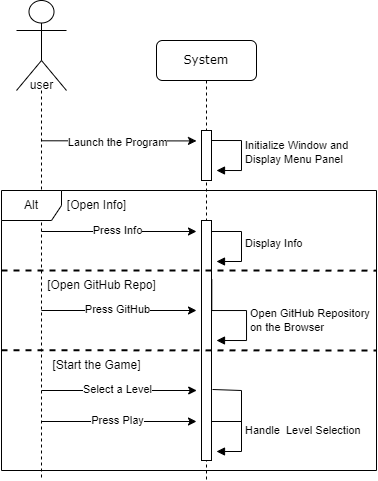

The diagram above was exported from draw.io. Its source (the exported page's mxGraphModel, read from the mxfile embedded in the PNG):
<mxGraphModel dx="1185" dy="605" grid="1" gridSize="10" guides="1" tooltips="1" connect="1" arrows="1" fold="1" page="0" pageScale="1" pageWidth="1100" pageHeight="850" background="none" math="0" shadow="0">
  <root>
    <mxCell id="0" />
    <mxCell id="1" parent="0" />
    <mxCell id="7baba1c4bc27f4b0-2" value="System" style="shape=umlLifeline;perimeter=lifelinePerimeter;whiteSpace=wrap;html=1;container=1;collapsible=0;recursiveResize=0;outlineConnect=0;rounded=1;shadow=0;comic=0;labelBackgroundColor=none;strokeWidth=1;fontFamily=Verdana;fontSize=12;align=center;" parent="1" vertex="1">
      <mxGeometry x="270" y="70" width="100" height="440" as="geometry" />
    </mxCell>
    <mxCell id="7baba1c4bc27f4b0-10" value="" style="html=1;points=[];perimeter=orthogonalPerimeter;rounded=0;shadow=0;comic=0;labelBackgroundColor=none;strokeWidth=1;fontFamily=Verdana;fontSize=12;align=center;" parent="7baba1c4bc27f4b0-2" vertex="1">
      <mxGeometry x="45" y="90" width="10" height="50" as="geometry" />
    </mxCell>
    <mxCell id="BpDK3dQW9LRFAGz6xQ-D-23" style="edgeStyle=elbowEdgeStyle;rounded=0;orthogonalLoop=1;jettySize=auto;html=1;elbow=vertical;curved=0;" parent="7baba1c4bc27f4b0-2" edge="1">
      <mxGeometry relative="1" as="geometry">
        <mxPoint x="-115.07142857142867" y="100.28571428571433" as="sourcePoint" />
        <mxPoint x="40" y="100" as="targetPoint" />
      </mxGeometry>
    </mxCell>
    <mxCell id="BpDK3dQW9LRFAGz6xQ-D-28" value="Launch the Program" style="edgeLabel;html=1;align=center;verticalAlign=middle;resizable=1;points=[];movable=1;rotatable=1;deletable=1;editable=1;locked=0;connectable=1;" parent="BpDK3dQW9LRFAGz6xQ-D-23" connectable="0" vertex="1">
      <mxGeometry x="-0.6324" y="-1" relative="1" as="geometry">
        <mxPoint x="47" as="offset" />
      </mxGeometry>
    </mxCell>
    <mxCell id="BpDK3dQW9LRFAGz6xQ-D-34" value="Initialize Window and&amp;nbsp;&lt;br&gt;Display Menu Panel" style="html=1;align=left;spacingLeft=2;endArrow=block;rounded=0;edgeStyle=orthogonalEdgeStyle;curved=0;rounded=0;" parent="7baba1c4bc27f4b0-2" edge="1">
      <mxGeometry relative="1" as="geometry">
        <mxPoint x="55" y="100" as="sourcePoint" />
        <Array as="points">
          <mxPoint x="85" y="130" />
        </Array>
        <mxPoint x="60" y="130" as="targetPoint" />
      </mxGeometry>
    </mxCell>
    <mxCell id="BpDK3dQW9LRFAGz6xQ-D-40" value="" style="html=1;points=[];perimeter=orthogonalPerimeter;rounded=0;shadow=0;comic=0;labelBackgroundColor=none;strokeWidth=1;fontFamily=Verdana;fontSize=12;align=center;" parent="7baba1c4bc27f4b0-2" vertex="1">
      <mxGeometry x="45" y="180" width="10" height="240" as="geometry" />
    </mxCell>
    <mxCell id="5LSecDbGUE-qEMBJY24E-3" value="Display Info" style="html=1;align=left;spacingLeft=2;endArrow=block;rounded=0;edgeStyle=orthogonalEdgeStyle;curved=0;rounded=0;" parent="7baba1c4bc27f4b0-2" edge="1">
      <mxGeometry relative="1" as="geometry">
        <mxPoint x="55" y="191" as="sourcePoint" />
        <Array as="points">
          <mxPoint x="85" y="221" />
        </Array>
        <mxPoint x="60" y="221" as="targetPoint" />
      </mxGeometry>
    </mxCell>
    <mxCell id="BpDK3dQW9LRFAGz6xQ-D-9" value="" style="shape=umlLifeline;perimeter=lifelinePerimeter;whiteSpace=wrap;html=1;container=1;dropTarget=0;collapsible=0;recursiveResize=0;outlineConnect=0;portConstraint=eastwest;newEdgeStyle={&quot;edgeStyle&quot;:&quot;elbowEdgeStyle&quot;,&quot;elbow&quot;:&quot;vertical&quot;,&quot;curved&quot;:0,&quot;rounded&quot;:0};participant=umlActor;size=90;" parent="1" vertex="1">
      <mxGeometry x="130" y="30" width="50" height="480" as="geometry" />
    </mxCell>
    <mxCell id="BpDK3dQW9LRFAGz6xQ-D-15" value="user" style="text;html=1;align=center;verticalAlign=middle;resizable=0;points=[];autosize=1;strokeColor=none;fillColor=none;" parent="1" vertex="1">
      <mxGeometry x="130" y="100" width="50" height="30" as="geometry" />
    </mxCell>
    <mxCell id="5LSecDbGUE-qEMBJY24E-1" value="" style="endArrow=classic;html=1;rounded=0;" parent="1" edge="1">
      <mxGeometry width="50" height="50" relative="1" as="geometry">
        <mxPoint x="154.92857142857133" y="261" as="sourcePoint" />
        <mxPoint x="310" y="261" as="targetPoint" />
      </mxGeometry>
    </mxCell>
    <mxCell id="5LSecDbGUE-qEMBJY24E-2" value="Press Info" style="edgeLabel;html=1;align=center;verticalAlign=middle;resizable=0;points=[];" parent="5LSecDbGUE-qEMBJY24E-1" connectable="0" vertex="1">
      <mxGeometry x="-0.3225" y="1" relative="1" as="geometry">
        <mxPoint x="23" as="offset" />
      </mxGeometry>
    </mxCell>
    <mxCell id="5LSecDbGUE-qEMBJY24E-4" value="Alt" style="shape=umlFrame;whiteSpace=wrap;html=1;pointerEvents=0;" parent="1" vertex="1">
      <mxGeometry x="115" y="220" width="375" height="280" as="geometry" />
    </mxCell>
    <mxCell id="5LSecDbGUE-qEMBJY24E-5" value="" style="endArrow=none;dashed=1;html=1;strokeWidth=2;rounded=0;exitX=0;exitY=0.25;exitDx=0;exitDy=0;exitPerimeter=0;" parent="1" edge="1">
      <mxGeometry width="50" height="50" relative="1" as="geometry">
        <mxPoint x="115" y="379.71" as="sourcePoint" />
        <mxPoint x="490" y="380" as="targetPoint" />
      </mxGeometry>
    </mxCell>
    <mxCell id="5LSecDbGUE-qEMBJY24E-6" value="[Open Info]" style="text;html=1;align=center;verticalAlign=middle;resizable=0;points=[];autosize=1;strokeColor=none;fillColor=none;" parent="1" vertex="1">
      <mxGeometry x="170" y="220" width="80" height="30" as="geometry" />
    </mxCell>
    <mxCell id="5LSecDbGUE-qEMBJY24E-7" value="[Start the Game]" style="text;html=1;align=center;verticalAlign=middle;resizable=0;points=[];autosize=1;strokeColor=none;fillColor=none;" parent="1" vertex="1">
      <mxGeometry x="155" y="380" width="110" height="30" as="geometry" />
    </mxCell>
    <mxCell id="AoT7OUWpDvPW9i2wYYbw-2" value="" style="endArrow=none;dashed=1;html=1;strokeWidth=2;rounded=0;exitX=0;exitY=0.25;exitDx=0;exitDy=0;exitPerimeter=0;entryX=1;entryY=0.286;entryDx=0;entryDy=0;entryPerimeter=0;" edge="1" parent="1" target="5LSecDbGUE-qEMBJY24E-4">
      <mxGeometry width="50" height="50" relative="1" as="geometry">
        <mxPoint x="115" y="300" as="sourcePoint" />
        <mxPoint x="710" y="300" as="targetPoint" />
      </mxGeometry>
    </mxCell>
    <mxCell id="AoT7OUWpDvPW9i2wYYbw-3" value="" style="endArrow=classic;html=1;rounded=0;" edge="1" parent="1" source="BpDK3dQW9LRFAGz6xQ-D-9">
      <mxGeometry width="50" height="50" relative="1" as="geometry">
        <mxPoint x="159.99857142857132" y="340" as="sourcePoint" />
        <mxPoint x="310" y="340" as="targetPoint" />
      </mxGeometry>
    </mxCell>
    <mxCell id="AoT7OUWpDvPW9i2wYYbw-4" value="Press GitHub" style="edgeLabel;html=1;align=center;verticalAlign=middle;resizable=0;points=[];" connectable="0" vertex="1" parent="AoT7OUWpDvPW9i2wYYbw-3">
      <mxGeometry x="-0.3225" y="1" relative="1" as="geometry">
        <mxPoint x="23" as="offset" />
      </mxGeometry>
    </mxCell>
    <mxCell id="AoT7OUWpDvPW9i2wYYbw-5" value="Open GitHub Repository&lt;br&gt;on the Browser" style="html=1;align=left;spacingLeft=2;endArrow=block;rounded=0;edgeStyle=orthogonalEdgeStyle;curved=0;rounded=0;exitX=1.029;exitY=0.244;exitDx=0;exitDy=0;exitPerimeter=0;" edge="1" parent="1" source="BpDK3dQW9LRFAGz6xQ-D-40">
      <mxGeometry x="0.207" relative="1" as="geometry">
        <mxPoint x="330" y="340" as="sourcePoint" />
        <Array as="points">
          <mxPoint x="360" y="340" />
          <mxPoint x="360" y="370" />
        </Array>
        <mxPoint x="330" y="370" as="targetPoint" />
        <mxPoint as="offset" />
      </mxGeometry>
    </mxCell>
    <mxCell id="AoT7OUWpDvPW9i2wYYbw-6" value="[Open GitHub Repo]" style="text;html=1;align=center;verticalAlign=middle;resizable=0;points=[];autosize=1;strokeColor=none;fillColor=none;" vertex="1" parent="1">
      <mxGeometry x="150" y="300" width="130" height="30" as="geometry" />
    </mxCell>
    <mxCell id="AoT7OUWpDvPW9i2wYYbw-23" value="" style="endArrow=classic;html=1;rounded=0;" edge="1" parent="1">
      <mxGeometry width="50" height="50" relative="1" as="geometry">
        <mxPoint x="155.00034482758616" y="420" as="sourcePoint" />
        <mxPoint x="310.19" y="420" as="targetPoint" />
      </mxGeometry>
    </mxCell>
    <mxCell id="AoT7OUWpDvPW9i2wYYbw-24" value="Select a Level" style="edgeLabel;html=1;align=center;verticalAlign=middle;resizable=0;points=[];" connectable="0" vertex="1" parent="AoT7OUWpDvPW9i2wYYbw-23">
      <mxGeometry x="-0.3225" y="1" relative="1" as="geometry">
        <mxPoint x="23" as="offset" />
      </mxGeometry>
    </mxCell>
    <mxCell id="AoT7OUWpDvPW9i2wYYbw-35" value="" style="endArrow=classic;html=1;rounded=0;" edge="1" parent="1">
      <mxGeometry width="50" height="50" relative="1" as="geometry">
        <mxPoint x="154.81034482758616" y="450.99999999999994" as="sourcePoint" />
        <mxPoint x="310" y="451" as="targetPoint" />
      </mxGeometry>
    </mxCell>
    <mxCell id="AoT7OUWpDvPW9i2wYYbw-36" value="Press Play" style="edgeLabel;html=1;align=center;verticalAlign=middle;resizable=0;points=[];" connectable="0" vertex="1" parent="AoT7OUWpDvPW9i2wYYbw-35">
      <mxGeometry x="-0.3225" y="1" relative="1" as="geometry">
        <mxPoint x="23" as="offset" />
      </mxGeometry>
    </mxCell>
    <mxCell id="AoT7OUWpDvPW9i2wYYbw-37" value="Handle&amp;nbsp; Level Selection" style="html=1;align=left;spacingLeft=2;endArrow=block;rounded=0;edgeStyle=orthogonalEdgeStyle;curved=0;rounded=0;" edge="1" parent="1">
      <mxGeometry x="-0.0824" relative="1" as="geometry">
        <mxPoint x="325" y="451" as="sourcePoint" />
        <Array as="points">
          <mxPoint x="355" y="481" />
        </Array>
        <mxPoint x="330" y="481" as="targetPoint" />
        <mxPoint as="offset" />
      </mxGeometry>
    </mxCell>
    <mxCell id="AoT7OUWpDvPW9i2wYYbw-38" value="" style="endArrow=none;html=1;rounded=0;exitX=1.143;exitY=0.458;exitDx=0;exitDy=0;exitPerimeter=0;" edge="1" parent="1">
      <mxGeometry width="50" height="50" relative="1" as="geometry">
        <mxPoint x="326" y="419" as="sourcePoint" />
        <mxPoint x="355" y="460" as="targetPoint" />
        <Array as="points">
          <mxPoint x="355" y="420" />
        </Array>
      </mxGeometry>
    </mxCell>
  </root>
</mxGraphModel>